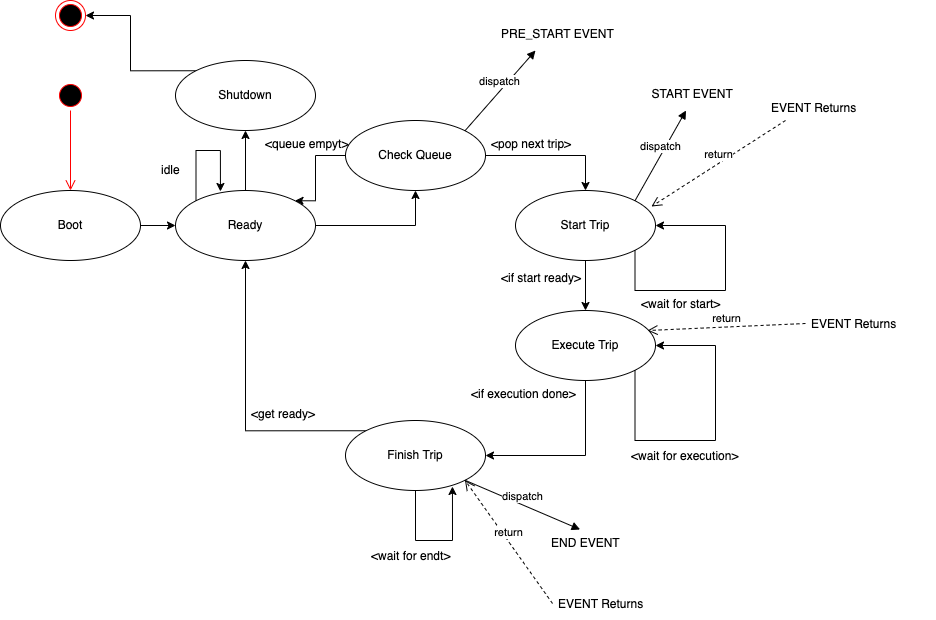

The diagram above was exported from draw.io. Its source (the exported page's mxGraphModel, read from the mxfile embedded in the PNG):
<mxGraphModel dx="1426" dy="921" grid="1" gridSize="10" guides="1" tooltips="1" connect="1" arrows="1" fold="1" page="1" pageScale="1" pageWidth="827" pageHeight="1169" math="0" shadow="0">
  <root>
    <mxCell id="0" />
    <mxCell id="1" parent="0" />
    <mxCell id="S8QYZh_T_nRtzlBmruty-1" value="" style="ellipse;html=1;shape=startState;fillColor=#000000;strokeColor=#ff0000;" vertex="1" parent="1">
      <mxGeometry x="90" y="110" width="30" height="30" as="geometry" />
    </mxCell>
    <mxCell id="S8QYZh_T_nRtzlBmruty-2" value="" style="edgeStyle=orthogonalEdgeStyle;html=1;verticalAlign=bottom;endArrow=open;endSize=8;strokeColor=#ff0000;rounded=0;entryX=0.5;entryY=0;entryDx=0;entryDy=0;" edge="1" source="S8QYZh_T_nRtzlBmruty-1" parent="1" target="S8QYZh_T_nRtzlBmruty-4">
      <mxGeometry relative="1" as="geometry">
        <mxPoint x="105" y="210" as="targetPoint" />
      </mxGeometry>
    </mxCell>
    <mxCell id="S8QYZh_T_nRtzlBmruty-14" style="edgeStyle=orthogonalEdgeStyle;rounded=0;orthogonalLoop=1;jettySize=auto;html=1;exitX=1;exitY=0.5;exitDx=0;exitDy=0;" edge="1" parent="1" source="S8QYZh_T_nRtzlBmruty-4" target="S8QYZh_T_nRtzlBmruty-6">
      <mxGeometry relative="1" as="geometry" />
    </mxCell>
    <mxCell id="S8QYZh_T_nRtzlBmruty-4" value="Boot" style="ellipse;whiteSpace=wrap;html=1;" vertex="1" parent="1">
      <mxGeometry x="35" y="220" width="140" height="70" as="geometry" />
    </mxCell>
    <mxCell id="S8QYZh_T_nRtzlBmruty-15" style="edgeStyle=orthogonalEdgeStyle;rounded=0;orthogonalLoop=1;jettySize=auto;html=1;exitX=1;exitY=0.5;exitDx=0;exitDy=0;entryX=0.5;entryY=1;entryDx=0;entryDy=0;" edge="1" parent="1" source="S8QYZh_T_nRtzlBmruty-6" target="S8QYZh_T_nRtzlBmruty-8">
      <mxGeometry relative="1" as="geometry" />
    </mxCell>
    <mxCell id="S8QYZh_T_nRtzlBmruty-17" style="edgeStyle=orthogonalEdgeStyle;rounded=0;orthogonalLoop=1;jettySize=auto;html=1;exitX=0.5;exitY=0;exitDx=0;exitDy=0;entryX=0.5;entryY=1;entryDx=0;entryDy=0;" edge="1" parent="1" source="S8QYZh_T_nRtzlBmruty-6" target="S8QYZh_T_nRtzlBmruty-7">
      <mxGeometry relative="1" as="geometry" />
    </mxCell>
    <mxCell id="S8QYZh_T_nRtzlBmruty-24" style="edgeStyle=orthogonalEdgeStyle;rounded=0;orthogonalLoop=1;jettySize=auto;html=1;exitX=0;exitY=0;exitDx=0;exitDy=0;entryX=0.321;entryY=0.014;entryDx=0;entryDy=0;entryPerimeter=0;" edge="1" parent="1" source="S8QYZh_T_nRtzlBmruty-6" target="S8QYZh_T_nRtzlBmruty-6">
      <mxGeometry relative="1" as="geometry">
        <mxPoint x="210" y="180" as="targetPoint" />
        <Array as="points">
          <mxPoint x="231" y="180" />
          <mxPoint x="255" y="180" />
        </Array>
      </mxGeometry>
    </mxCell>
    <mxCell id="S8QYZh_T_nRtzlBmruty-6" value="Ready" style="ellipse;whiteSpace=wrap;html=1;" vertex="1" parent="1">
      <mxGeometry x="210" y="220" width="140" height="70" as="geometry" />
    </mxCell>
    <mxCell id="S8QYZh_T_nRtzlBmruty-13" style="edgeStyle=orthogonalEdgeStyle;rounded=0;orthogonalLoop=1;jettySize=auto;html=1;exitX=0;exitY=0;exitDx=0;exitDy=0;entryX=1;entryY=0.5;entryDx=0;entryDy=0;" edge="1" parent="1" source="S8QYZh_T_nRtzlBmruty-7" target="S8QYZh_T_nRtzlBmruty-12">
      <mxGeometry relative="1" as="geometry" />
    </mxCell>
    <mxCell id="S8QYZh_T_nRtzlBmruty-7" value="Shutdown" style="ellipse;whiteSpace=wrap;html=1;" vertex="1" parent="1">
      <mxGeometry x="210" y="90" width="140" height="70" as="geometry" />
    </mxCell>
    <mxCell id="S8QYZh_T_nRtzlBmruty-16" style="edgeStyle=orthogonalEdgeStyle;rounded=0;orthogonalLoop=1;jettySize=auto;html=1;exitX=0;exitY=0.5;exitDx=0;exitDy=0;entryX=1;entryY=0;entryDx=0;entryDy=0;" edge="1" parent="1" source="S8QYZh_T_nRtzlBmruty-8" target="S8QYZh_T_nRtzlBmruty-6">
      <mxGeometry relative="1" as="geometry">
        <Array as="points">
          <mxPoint x="350" y="185" />
          <mxPoint x="350" y="230" />
        </Array>
      </mxGeometry>
    </mxCell>
    <mxCell id="S8QYZh_T_nRtzlBmruty-22" style="edgeStyle=orthogonalEdgeStyle;rounded=0;orthogonalLoop=1;jettySize=auto;html=1;exitX=1;exitY=0.5;exitDx=0;exitDy=0;entryX=0.5;entryY=0;entryDx=0;entryDy=0;" edge="1" parent="1" source="S8QYZh_T_nRtzlBmruty-8" target="S8QYZh_T_nRtzlBmruty-9">
      <mxGeometry relative="1" as="geometry" />
    </mxCell>
    <mxCell id="S8QYZh_T_nRtzlBmruty-8" value="Check Queue" style="ellipse;whiteSpace=wrap;html=1;" vertex="1" parent="1">
      <mxGeometry x="380" y="150" width="140" height="70" as="geometry" />
    </mxCell>
    <mxCell id="S8QYZh_T_nRtzlBmruty-20" style="edgeStyle=orthogonalEdgeStyle;rounded=0;orthogonalLoop=1;jettySize=auto;html=1;exitX=0.5;exitY=1;exitDx=0;exitDy=0;entryX=0.5;entryY=0;entryDx=0;entryDy=0;" edge="1" parent="1" source="S8QYZh_T_nRtzlBmruty-9" target="S8QYZh_T_nRtzlBmruty-10">
      <mxGeometry relative="1" as="geometry" />
    </mxCell>
    <mxCell id="S8QYZh_T_nRtzlBmruty-9" value="Start Trip" style="ellipse;whiteSpace=wrap;html=1;" vertex="1" parent="1">
      <mxGeometry x="550" y="220" width="140" height="70" as="geometry" />
    </mxCell>
    <mxCell id="S8QYZh_T_nRtzlBmruty-19" style="edgeStyle=orthogonalEdgeStyle;rounded=0;orthogonalLoop=1;jettySize=auto;html=1;exitX=0.5;exitY=1;exitDx=0;exitDy=0;entryX=1;entryY=0.5;entryDx=0;entryDy=0;" edge="1" parent="1" source="S8QYZh_T_nRtzlBmruty-10" target="S8QYZh_T_nRtzlBmruty-11">
      <mxGeometry relative="1" as="geometry" />
    </mxCell>
    <mxCell id="S8QYZh_T_nRtzlBmruty-10" value="Execute Trip" style="ellipse;whiteSpace=wrap;html=1;" vertex="1" parent="1">
      <mxGeometry x="550" y="340" width="140" height="70" as="geometry" />
    </mxCell>
    <mxCell id="S8QYZh_T_nRtzlBmruty-18" style="edgeStyle=orthogonalEdgeStyle;rounded=0;orthogonalLoop=1;jettySize=auto;html=1;exitX=0;exitY=0;exitDx=0;exitDy=0;entryX=0.5;entryY=1;entryDx=0;entryDy=0;" edge="1" parent="1" source="S8QYZh_T_nRtzlBmruty-11" target="S8QYZh_T_nRtzlBmruty-6">
      <mxGeometry relative="1" as="geometry" />
    </mxCell>
    <mxCell id="S8QYZh_T_nRtzlBmruty-11" value="Finish Trip" style="ellipse;whiteSpace=wrap;html=1;" vertex="1" parent="1">
      <mxGeometry x="380" y="450" width="140" height="70" as="geometry" />
    </mxCell>
    <mxCell id="S8QYZh_T_nRtzlBmruty-12" value="" style="ellipse;html=1;shape=endState;fillColor=#000000;strokeColor=#ff0000;" vertex="1" parent="1">
      <mxGeometry x="90" y="30" width="30" height="30" as="geometry" />
    </mxCell>
    <mxCell id="S8QYZh_T_nRtzlBmruty-25" style="edgeStyle=orthogonalEdgeStyle;rounded=0;orthogonalLoop=1;jettySize=auto;html=1;exitX=0.5;exitY=1;exitDx=0;exitDy=0;entryX=0.764;entryY=0.943;entryDx=0;entryDy=0;entryPerimeter=0;" edge="1" parent="1" source="S8QYZh_T_nRtzlBmruty-11" target="S8QYZh_T_nRtzlBmruty-11">
      <mxGeometry relative="1" as="geometry">
        <Array as="points">
          <mxPoint x="450" y="570" />
          <mxPoint x="487" y="570" />
        </Array>
      </mxGeometry>
    </mxCell>
    <mxCell id="S8QYZh_T_nRtzlBmruty-26" style="edgeStyle=orthogonalEdgeStyle;rounded=0;orthogonalLoop=1;jettySize=auto;html=1;exitX=1;exitY=1;exitDx=0;exitDy=0;entryX=1;entryY=0.5;entryDx=0;entryDy=0;" edge="1" parent="1" source="S8QYZh_T_nRtzlBmruty-10" target="S8QYZh_T_nRtzlBmruty-10">
      <mxGeometry relative="1" as="geometry">
        <Array as="points">
          <mxPoint x="670" y="470" />
          <mxPoint x="750" y="470" />
          <mxPoint x="750" y="375" />
        </Array>
      </mxGeometry>
    </mxCell>
    <mxCell id="S8QYZh_T_nRtzlBmruty-27" style="edgeStyle=orthogonalEdgeStyle;rounded=0;orthogonalLoop=1;jettySize=auto;html=1;exitX=1;exitY=1;exitDx=0;exitDy=0;entryX=1;entryY=0.5;entryDx=0;entryDy=0;" edge="1" parent="1" source="S8QYZh_T_nRtzlBmruty-9" target="S8QYZh_T_nRtzlBmruty-9">
      <mxGeometry relative="1" as="geometry">
        <Array as="points">
          <mxPoint x="670" y="320" />
          <mxPoint x="760" y="320" />
          <mxPoint x="760" y="255" />
        </Array>
      </mxGeometry>
    </mxCell>
    <mxCell id="S8QYZh_T_nRtzlBmruty-28" value="dispatch" style="html=1;verticalAlign=bottom;endArrow=block;rounded=0;exitX=1;exitY=0;exitDx=0;exitDy=0;" edge="1" parent="1" source="S8QYZh_T_nRtzlBmruty-8">
      <mxGeometry width="80" relative="1" as="geometry">
        <mxPoint x="370" y="470" as="sourcePoint" />
        <mxPoint x="570" y="80" as="targetPoint" />
      </mxGeometry>
    </mxCell>
    <mxCell id="S8QYZh_T_nRtzlBmruty-30" value="PRE_START EVENT" style="text;strokeColor=none;fillColor=none;align=left;verticalAlign=top;spacingLeft=4;spacingRight=4;overflow=hidden;rotatable=0;points=[[0,0.5],[1,0.5]];portConstraint=eastwest;" vertex="1" parent="1">
      <mxGeometry x="530" y="50" width="130" height="26" as="geometry" />
    </mxCell>
    <mxCell id="S8QYZh_T_nRtzlBmruty-31" value="dispatch" style="html=1;verticalAlign=bottom;endArrow=block;rounded=0;exitX=1;exitY=0;exitDx=0;exitDy=0;" edge="1" parent="1" source="S8QYZh_T_nRtzlBmruty-9">
      <mxGeometry width="80" relative="1" as="geometry">
        <mxPoint x="650" y="220" as="sourcePoint" />
        <mxPoint x="720.5" y="140" as="targetPoint" />
      </mxGeometry>
    </mxCell>
    <mxCell id="S8QYZh_T_nRtzlBmruty-32" value="START EVENT" style="text;strokeColor=none;fillColor=none;align=left;verticalAlign=top;spacingLeft=4;spacingRight=4;overflow=hidden;rotatable=0;points=[[0,0.5],[1,0.5]];portConstraint=eastwest;" vertex="1" parent="1">
      <mxGeometry x="680.5" y="110" width="130" height="26" as="geometry" />
    </mxCell>
    <mxCell id="S8QYZh_T_nRtzlBmruty-33" value="dispatch" style="html=1;verticalAlign=bottom;endArrow=block;rounded=0;exitX=1;exitY=1;exitDx=0;exitDy=0;" edge="1" parent="1" source="S8QYZh_T_nRtzlBmruty-11" target="S8QYZh_T_nRtzlBmruty-34">
      <mxGeometry width="80" relative="1" as="geometry">
        <mxPoint x="609.9974746830583" y="660.2512626584708" as="sourcePoint" />
        <mxPoint x="680.5" y="580" as="targetPoint" />
      </mxGeometry>
    </mxCell>
    <mxCell id="S8QYZh_T_nRtzlBmruty-34" value="END EVENT" style="text;strokeColor=none;fillColor=none;align=left;verticalAlign=top;spacingLeft=4;spacingRight=4;overflow=hidden;rotatable=0;points=[[0,0.5],[1,0.5]];portConstraint=eastwest;" vertex="1" parent="1">
      <mxGeometry x="580" y="559" width="130" height="26" as="geometry" />
    </mxCell>
    <mxCell id="S8QYZh_T_nRtzlBmruty-35" value="&lt;wait for execution&gt;" style="text;strokeColor=none;fillColor=none;align=left;verticalAlign=top;spacingLeft=4;spacingRight=4;overflow=hidden;rotatable=0;points=[[0,0.5],[1,0.5]];portConstraint=eastwest;" vertex="1" parent="1">
      <mxGeometry x="660" y="472" width="120" height="26" as="geometry" />
    </mxCell>
    <mxCell id="S8QYZh_T_nRtzlBmruty-36" value="&lt;wait for start&gt;" style="text;strokeColor=none;fillColor=none;align=left;verticalAlign=top;spacingLeft=4;spacingRight=4;overflow=hidden;rotatable=0;points=[[0,0.5],[1,0.5]];portConstraint=eastwest;" vertex="1" parent="1">
      <mxGeometry x="670" y="320" width="120" height="26" as="geometry" />
    </mxCell>
    <mxCell id="S8QYZh_T_nRtzlBmruty-37" value="&lt;queue empyt&gt;" style="text;strokeColor=none;fillColor=none;align=left;verticalAlign=top;spacingLeft=4;spacingRight=4;overflow=hidden;rotatable=0;points=[[0,0.5],[1,0.5]];portConstraint=eastwest;" vertex="1" parent="1">
      <mxGeometry x="294" y="160" width="120" height="26" as="geometry" />
    </mxCell>
    <mxCell id="S8QYZh_T_nRtzlBmruty-38" value="&lt;pop next trip&gt;" style="text;strokeColor=none;fillColor=none;align=left;verticalAlign=top;spacingLeft=4;spacingRight=4;overflow=hidden;rotatable=0;points=[[0,0.5],[1,0.5]];portConstraint=eastwest;" vertex="1" parent="1">
      <mxGeometry x="520" y="160" width="120" height="26" as="geometry" />
    </mxCell>
    <mxCell id="S8QYZh_T_nRtzlBmruty-39" value="&lt;wait for endt&gt;" style="text;strokeColor=none;fillColor=none;align=left;verticalAlign=top;spacingLeft=4;spacingRight=4;overflow=hidden;rotatable=0;points=[[0,0.5],[1,0.5]];portConstraint=eastwest;" vertex="1" parent="1">
      <mxGeometry x="400" y="572" width="120" height="26" as="geometry" />
    </mxCell>
    <mxCell id="S8QYZh_T_nRtzlBmruty-40" value="&lt;get ready&gt;" style="text;strokeColor=none;fillColor=none;align=left;verticalAlign=top;spacingLeft=4;spacingRight=4;overflow=hidden;rotatable=0;points=[[0,0.5],[1,0.5]];portConstraint=eastwest;" vertex="1" parent="1">
      <mxGeometry x="280" y="430" width="120" height="26" as="geometry" />
    </mxCell>
    <mxCell id="S8QYZh_T_nRtzlBmruty-41" value="&lt;if start ready&gt;" style="text;strokeColor=none;fillColor=none;align=left;verticalAlign=top;spacingLeft=4;spacingRight=4;overflow=hidden;rotatable=0;points=[[0,0.5],[1,0.5]];portConstraint=eastwest;" vertex="1" parent="1">
      <mxGeometry x="530" y="294" width="120" height="26" as="geometry" />
    </mxCell>
    <mxCell id="S8QYZh_T_nRtzlBmruty-42" value="&lt;if execution done&gt;" style="text;strokeColor=none;fillColor=none;align=left;verticalAlign=top;spacingLeft=4;spacingRight=4;overflow=hidden;rotatable=0;points=[[0,0.5],[1,0.5]];portConstraint=eastwest;" vertex="1" parent="1">
      <mxGeometry x="500" y="410" width="120" height="26" as="geometry" />
    </mxCell>
    <mxCell id="S8QYZh_T_nRtzlBmruty-43" value="idle" style="text;strokeColor=none;fillColor=none;align=left;verticalAlign=top;spacingLeft=4;spacingRight=4;overflow=hidden;rotatable=0;points=[[0,0.5],[1,0.5]];portConstraint=eastwest;" vertex="1" parent="1">
      <mxGeometry x="190" y="186" width="120" height="26" as="geometry" />
    </mxCell>
    <mxCell id="S8QYZh_T_nRtzlBmruty-44" value="return" style="html=1;verticalAlign=bottom;endArrow=open;dashed=1;endSize=8;rounded=0;entryX=0.971;entryY=0.229;entryDx=0;entryDy=0;entryPerimeter=0;" edge="1" parent="1" target="S8QYZh_T_nRtzlBmruty-9">
      <mxGeometry relative="1" as="geometry">
        <mxPoint x="820" y="150" as="sourcePoint" />
        <mxPoint x="750" y="198.5" as="targetPoint" />
      </mxGeometry>
    </mxCell>
    <mxCell id="S8QYZh_T_nRtzlBmruty-45" value="EVENT Returns" style="text;strokeColor=none;fillColor=none;align=left;verticalAlign=top;spacingLeft=4;spacingRight=4;overflow=hidden;rotatable=0;points=[[0,0.5],[1,0.5]];portConstraint=eastwest;" vertex="1" parent="1">
      <mxGeometry x="800" y="124" width="130" height="26" as="geometry" />
    </mxCell>
    <mxCell id="S8QYZh_T_nRtzlBmruty-46" value="return" style="html=1;verticalAlign=bottom;endArrow=open;dashed=1;endSize=8;rounded=0;entryX=1;entryY=1;entryDx=0;entryDy=0;exitX=0;exitY=0.5;exitDx=0;exitDy=0;" edge="1" parent="1" source="S8QYZh_T_nRtzlBmruty-47" target="S8QYZh_T_nRtzlBmruty-11">
      <mxGeometry relative="1" as="geometry">
        <mxPoint x="607.03" y="646" as="sourcePoint" />
        <mxPoint x="472.97" y="732.03" as="targetPoint" />
      </mxGeometry>
    </mxCell>
    <mxCell id="S8QYZh_T_nRtzlBmruty-47" value="EVENT Returns" style="text;strokeColor=none;fillColor=none;align=left;verticalAlign=top;spacingLeft=4;spacingRight=4;overflow=hidden;rotatable=0;points=[[0,0.5],[1,0.5]];portConstraint=eastwest;" vertex="1" parent="1">
      <mxGeometry x="587.03" y="620" width="130" height="26" as="geometry" />
    </mxCell>
    <mxCell id="S8QYZh_T_nRtzlBmruty-48" value="return" style="html=1;verticalAlign=bottom;endArrow=open;dashed=1;endSize=8;rounded=0;entryX=0.943;entryY=0.286;entryDx=0;entryDy=0;entryPerimeter=0;exitX=0;exitY=0.5;exitDx=0;exitDy=0;" edge="1" parent="1" source="S8QYZh_T_nRtzlBmruty-49" target="S8QYZh_T_nRtzlBmruty-10">
      <mxGeometry relative="1" as="geometry">
        <mxPoint x="850" y="341.96000000000004" as="sourcePoint" />
        <mxPoint x="871.9000000000001" y="450" as="targetPoint" />
      </mxGeometry>
    </mxCell>
    <mxCell id="S8QYZh_T_nRtzlBmruty-49" value="EVENT Returns" style="text;strokeColor=none;fillColor=none;align=left;verticalAlign=top;spacingLeft=4;spacingRight=4;overflow=hidden;rotatable=0;points=[[0,0.5],[1,0.5]];portConstraint=eastwest;" vertex="1" parent="1">
      <mxGeometry x="840" y="340.00000000000006" width="130" height="26" as="geometry" />
    </mxCell>
  </root>
</mxGraphModel>